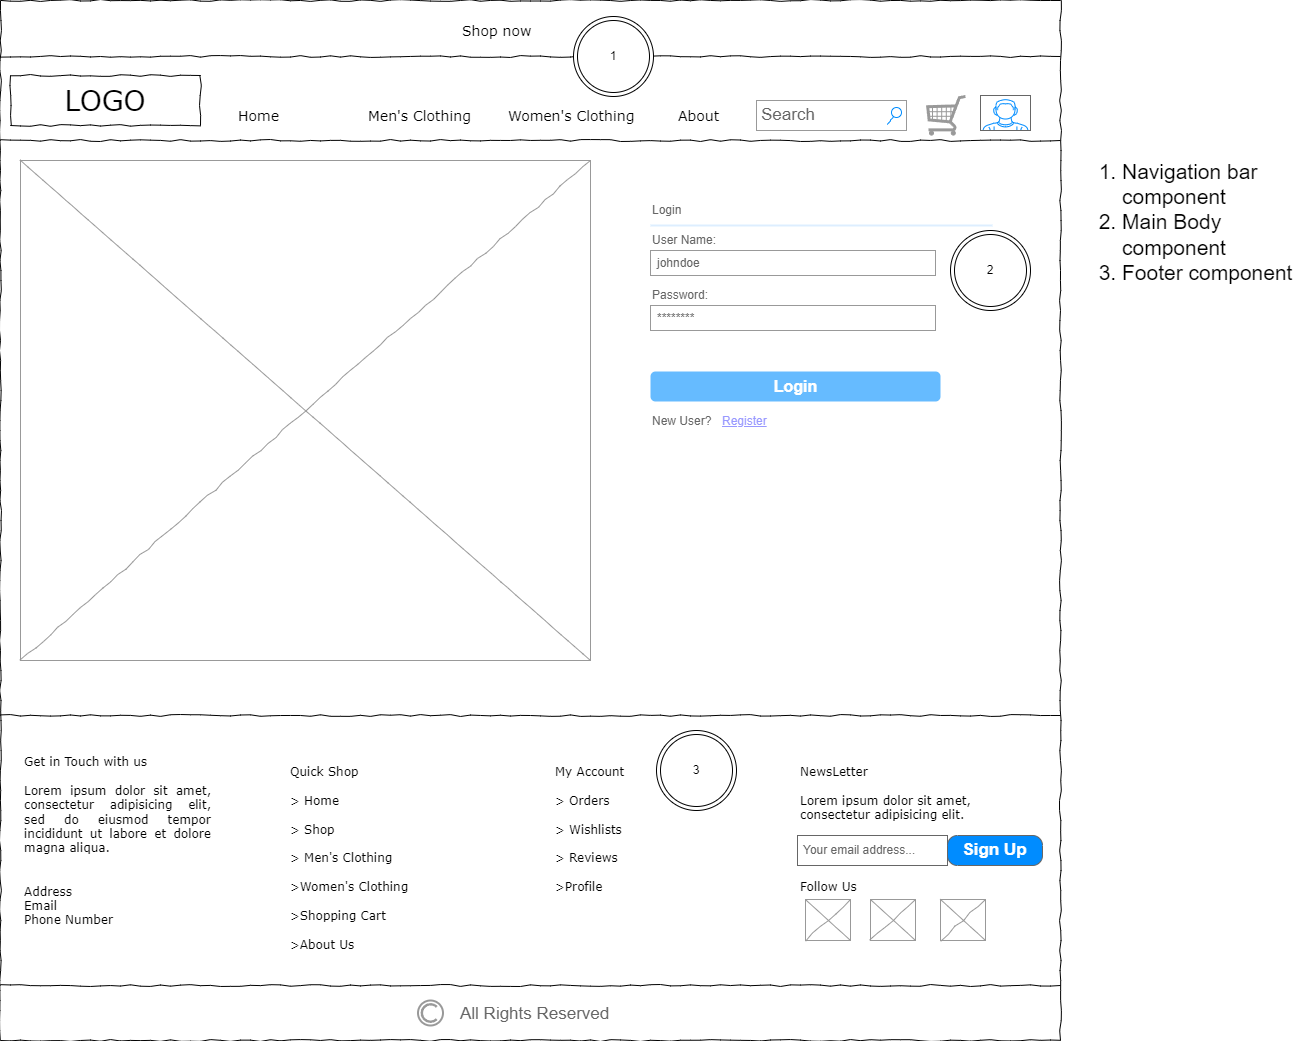

The diagram above was exported from draw.io. Its source (the exported page's mxGraphModel, read from the mxfile embedded in the PNG):
<mxGraphModel dx="1290" dy="557" grid="1" gridSize="10" guides="1" tooltips="1" connect="1" arrows="1" fold="1" page="1" pageScale="1" pageWidth="1100" pageHeight="850" background="none" math="0" shadow="0">
  <root>
    <mxCell id="0" />
    <mxCell id="1" parent="0" />
    <mxCell id="677b7b8949515195-1" value="" style="whiteSpace=wrap;html=1;rounded=0;shadow=0;labelBackgroundColor=none;strokeColor=#000000;strokeWidth=1;fillColor=none;fontFamily=Verdana;fontSize=12;fontColor=#000000;align=center;comic=1;" parent="1" vertex="1">
      <mxGeometry x="20" y="70" width="1060" height="1040" as="geometry" />
    </mxCell>
    <mxCell id="677b7b8949515195-2" value="LOGO" style="whiteSpace=wrap;html=1;rounded=0;shadow=0;labelBackgroundColor=none;strokeWidth=1;fontFamily=Verdana;fontSize=28;align=center;comic=1;" parent="1" vertex="1">
      <mxGeometry x="30" y="145" width="190" height="50" as="geometry" />
    </mxCell>
    <mxCell id="677b7b8949515195-3" value="Search" style="strokeWidth=1;shadow=0;dashed=0;align=center;html=1;shape=mxgraph.mockup.forms.searchBox;strokeColor=#999999;mainText=;strokeColor2=#008cff;fontColor=#666666;fontSize=17;align=left;spacingLeft=3;rounded=0;labelBackgroundColor=none;comic=1;" parent="1" vertex="1">
      <mxGeometry x="776" y="170" width="150" height="30" as="geometry" />
    </mxCell>
    <mxCell id="677b7b8949515195-9" value="" style="line;strokeWidth=1;html=1;rounded=0;shadow=0;labelBackgroundColor=none;fillColor=none;fontFamily=Verdana;fontSize=14;fontColor=#000000;align=center;comic=1;" parent="1" vertex="1">
      <mxGeometry x="20" y="205" width="1060" height="10" as="geometry" />
    </mxCell>
    <mxCell id="677b7b8949515195-11" value="Home" style="text;html=1;points=[];align=left;verticalAlign=top;spacingTop=-4;fontSize=14;fontFamily=Verdana" parent="1" vertex="1">
      <mxGeometry x="256" y="175" width="60" height="20" as="geometry" />
    </mxCell>
    <mxCell id="677b7b8949515195-12" value="Men's Clothing" style="text;html=1;points=[];align=left;verticalAlign=top;spacingTop=-4;fontSize=14;fontFamily=Verdana" parent="1" vertex="1">
      <mxGeometry x="386" y="175" width="60" height="20" as="geometry" />
    </mxCell>
    <mxCell id="677b7b8949515195-13" value="Women's Clothing" style="text;html=1;points=[];align=left;verticalAlign=top;spacingTop=-4;fontSize=14;fontFamily=Verdana" parent="1" vertex="1">
      <mxGeometry x="526" y="175" width="60" height="20" as="geometry" />
    </mxCell>
    <mxCell id="677b7b8949515195-14" value="About" style="text;html=1;points=[];align=left;verticalAlign=top;spacingTop=-4;fontSize=14;fontFamily=Verdana" parent="1" vertex="1">
      <mxGeometry x="696" y="175" width="60" height="20" as="geometry" />
    </mxCell>
    <mxCell id="677b7b8949515195-15" value="&lt;div style=&quot;text-align: justify&quot;&gt;&lt;span&gt;Get in Touch with us&lt;/span&gt;&lt;/div&gt;&lt;div style=&quot;text-align: justify&quot;&gt;&lt;span&gt;&lt;br&gt;&lt;/span&gt;&lt;/div&gt;&lt;div style=&quot;text-align: justify&quot;&gt;&lt;span&gt;Lorem ipsum dolor sit amet, consectetur adipisicing elit, sed do eiusmod tempor incididunt ut labore et dolore magna aliqua.&lt;/span&gt;&lt;/div&gt;&lt;div style=&quot;text-align: justify&quot;&gt;&lt;span&gt;&lt;br&gt;&lt;/span&gt;&lt;/div&gt;&lt;div style=&quot;text-align: justify&quot;&gt;&lt;span&gt;&lt;br&gt;&lt;/span&gt;&lt;/div&gt;&lt;div style=&quot;text-align: justify&quot;&gt;&lt;span&gt;Address&lt;/span&gt;&lt;/div&gt;&lt;div style=&quot;text-align: justify&quot;&gt;Email&lt;/div&gt;&lt;div style=&quot;text-align: justify&quot;&gt;Phone Number&lt;/div&gt;" style="whiteSpace=wrap;html=1;rounded=0;shadow=0;labelBackgroundColor=none;strokeWidth=1;fillColor=none;fontFamily=Verdana;fontSize=12;align=center;verticalAlign=top;spacing=10;comic=1;strokeColor=none;" parent="1" vertex="1">
      <mxGeometry x="35" y="810" width="205" height="200" as="geometry" />
    </mxCell>
    <mxCell id="677b7b8949515195-16" value="" style="verticalLabelPosition=bottom;shadow=0;dashed=0;align=center;html=1;verticalAlign=top;strokeWidth=1;shape=mxgraph.mockup.graphics.simpleIcon;strokeColor=#999999;rounded=0;labelBackgroundColor=none;fontFamily=Verdana;fontSize=14;fontColor=#000000;comic=1;" parent="1" vertex="1">
      <mxGeometry x="40" y="230" width="570" height="500" as="geometry" />
    </mxCell>
    <mxCell id="cqaPXaUAfXEAscIK9Fzl-1" value="" style="verticalLabelPosition=bottom;shadow=0;dashed=0;align=center;html=1;verticalAlign=top;strokeWidth=1;shape=mxgraph.mockup.misc.shoppingCart;strokeColor=#999999;" parent="1" vertex="1">
      <mxGeometry x="946" y="165" width="40" height="40" as="geometry" />
    </mxCell>
    <mxCell id="cqaPXaUAfXEAscIK9Fzl-86" value="" style="line;strokeWidth=1;html=1;rounded=0;shadow=0;labelBackgroundColor=none;fillColor=none;fontFamily=Verdana;fontSize=14;fontColor=#000000;align=center;comic=1;" parent="1" vertex="1">
      <mxGeometry x="20" y="780" width="1060" height="10" as="geometry" />
    </mxCell>
    <mxCell id="cqaPXaUAfXEAscIK9Fzl-87" value="&lt;div style=&quot;&quot;&gt;Quick Shop&lt;/div&gt;&lt;div style=&quot;&quot;&gt;&lt;span&gt;&lt;br&gt;&lt;/span&gt;&lt;/div&gt;&lt;div style=&quot;&quot;&gt;&amp;gt; Home&lt;/div&gt;&lt;div style=&quot;&quot;&gt;&lt;br&gt;&lt;/div&gt;&lt;div style=&quot;&quot;&gt;&amp;gt; Shop&lt;/div&gt;&lt;div style=&quot;&quot;&gt;&lt;br&gt;&lt;/div&gt;&lt;div style=&quot;&quot;&gt;&amp;gt; Men's Clothing&lt;/div&gt;&lt;div style=&quot;&quot;&gt;&lt;br&gt;&lt;/div&gt;&lt;div style=&quot;&quot;&gt;&amp;gt;Women's Clothing&lt;/div&gt;&lt;div style=&quot;&quot;&gt;&lt;br&gt;&lt;/div&gt;&lt;div style=&quot;&quot;&gt;&amp;gt;Shopping Cart&lt;/div&gt;&lt;div style=&quot;&quot;&gt;&lt;br&gt;&lt;/div&gt;&lt;div style=&quot;&quot;&gt;&amp;gt;About Us&lt;/div&gt;" style="whiteSpace=wrap;html=1;rounded=0;shadow=0;labelBackgroundColor=none;strokeWidth=1;fillColor=none;fontFamily=Verdana;fontSize=12;align=left;verticalAlign=top;spacing=10;comic=1;strokeColor=none;" parent="1" vertex="1">
      <mxGeometry x="300" y="820" width="205" height="200" as="geometry" />
    </mxCell>
    <mxCell id="cqaPXaUAfXEAscIK9Fzl-88" value="&lt;div style=&quot;&quot;&gt;My Account&lt;/div&gt;&lt;div style=&quot;&quot;&gt;&lt;span&gt;&lt;br&gt;&lt;/span&gt;&lt;/div&gt;&lt;div style=&quot;&quot;&gt;&amp;gt; Orders&lt;/div&gt;&lt;div style=&quot;&quot;&gt;&lt;br&gt;&lt;/div&gt;&lt;div style=&quot;&quot;&gt;&amp;gt; Wishlists&lt;/div&gt;&lt;div style=&quot;&quot;&gt;&lt;br&gt;&lt;/div&gt;&lt;div style=&quot;&quot;&gt;&amp;gt; Reviews&lt;/div&gt;&lt;div style=&quot;&quot;&gt;&lt;br&gt;&lt;/div&gt;&lt;div style=&quot;&quot;&gt;&amp;gt;Profile&lt;/div&gt;&lt;div style=&quot;&quot;&gt;&lt;br&gt;&lt;/div&gt;" style="whiteSpace=wrap;html=1;rounded=0;shadow=0;labelBackgroundColor=none;strokeWidth=1;fillColor=none;fontFamily=Verdana;fontSize=12;align=left;verticalAlign=top;spacing=10;comic=1;strokeColor=none;" parent="1" vertex="1">
      <mxGeometry x="565" y="820" width="205" height="200" as="geometry" />
    </mxCell>
    <mxCell id="cqaPXaUAfXEAscIK9Fzl-91" value="&lt;div style=&quot;&quot;&gt;NewsLetter&lt;/div&gt;&lt;div style=&quot;&quot;&gt;&lt;span&gt;&lt;br&gt;&lt;/span&gt;&lt;/div&gt;&lt;div style=&quot;&quot;&gt;&lt;span style=&quot;text-align: justify;&quot;&gt;Lorem ipsum dolor sit amet, consectetur adipisicing elit.&lt;/span&gt;&lt;br&gt;&lt;/div&gt;&lt;div style=&quot;&quot;&gt;&lt;span style=&quot;text-align: justify;&quot;&gt;&lt;br&gt;&lt;/span&gt;&lt;/div&gt;&lt;div style=&quot;&quot;&gt;&lt;span style=&quot;text-align: justify;&quot;&gt;&lt;br&gt;&lt;/span&gt;&lt;/div&gt;&lt;div style=&quot;&quot;&gt;&lt;span style=&quot;text-align: justify;&quot;&gt;&lt;br&gt;&lt;/span&gt;&lt;/div&gt;&lt;div style=&quot;&quot;&gt;&lt;span style=&quot;text-align: justify;&quot;&gt;&lt;br&gt;&lt;/span&gt;&lt;/div&gt;&lt;div style=&quot;&quot;&gt;&lt;span style=&quot;text-align: justify;&quot;&gt;Follow Us&lt;/span&gt;&lt;/div&gt;&lt;div style=&quot;&quot;&gt;&lt;span style=&quot;text-align: justify;&quot;&gt;&lt;br&gt;&lt;/span&gt;&lt;/div&gt;" style="whiteSpace=wrap;html=1;rounded=0;shadow=0;labelBackgroundColor=none;strokeWidth=1;fillColor=none;fontFamily=Verdana;fontSize=12;align=left;verticalAlign=top;spacing=10;comic=1;strokeColor=none;" parent="1" vertex="1">
      <mxGeometry x="810" y="820" width="250" height="200" as="geometry" />
    </mxCell>
    <mxCell id="cqaPXaUAfXEAscIK9Fzl-92" value="&lt;span style=&quot;font-size: 12px;&quot;&gt;Your email address...&lt;/span&gt;" style="strokeWidth=1;shadow=0;dashed=0;align=center;html=1;shape=mxgraph.mockup.text.textBox;fontColor=#666666;align=left;fontSize=17;spacingLeft=4;spacingTop=-3;whiteSpace=wrap;strokeColor=#666666;mainText=" parent="1" vertex="1">
      <mxGeometry x="817" y="905" width="150" height="30" as="geometry" />
    </mxCell>
    <mxCell id="cqaPXaUAfXEAscIK9Fzl-93" value="Sign Up" style="strokeWidth=1;shadow=0;dashed=0;align=center;html=1;shape=mxgraph.mockup.buttons.button;strokeColor=#666666;fontColor=#ffffff;mainText=;buttonStyle=round;fontSize=17;fontStyle=1;fillColor=#008cff;whiteSpace=wrap;" parent="1" vertex="1">
      <mxGeometry x="967" y="905" width="95" height="30" as="geometry" />
    </mxCell>
    <mxCell id="cqaPXaUAfXEAscIK9Fzl-94" value="" style="line;strokeWidth=1;html=1;rounded=0;shadow=0;labelBackgroundColor=none;fillColor=none;fontFamily=Verdana;fontSize=14;fontColor=#000000;align=center;comic=1;" parent="1" vertex="1">
      <mxGeometry x="20" y="1050" width="1060" height="10" as="geometry" />
    </mxCell>
    <mxCell id="cqaPXaUAfXEAscIK9Fzl-98" value="" style="verticalLabelPosition=bottom;shadow=0;dashed=0;align=center;html=1;verticalAlign=top;strokeWidth=1;shape=mxgraph.mockup.graphics.simpleIcon;strokeColor=#999999;rounded=0;labelBackgroundColor=none;fontFamily=Verdana;fontSize=14;fontColor=#000000;comic=1;" parent="1" vertex="1">
      <mxGeometry x="825" y="969" width="45" height="41" as="geometry" />
    </mxCell>
    <mxCell id="cqaPXaUAfXEAscIK9Fzl-99" value="" style="verticalLabelPosition=bottom;shadow=0;dashed=0;align=center;html=1;verticalAlign=top;strokeWidth=1;shape=mxgraph.mockup.graphics.simpleIcon;strokeColor=#999999;rounded=0;labelBackgroundColor=none;fontFamily=Verdana;fontSize=14;fontColor=#000000;comic=1;" parent="1" vertex="1">
      <mxGeometry x="890" y="969" width="45" height="41" as="geometry" />
    </mxCell>
    <mxCell id="cqaPXaUAfXEAscIK9Fzl-100" value="" style="verticalLabelPosition=bottom;shadow=0;dashed=0;align=center;html=1;verticalAlign=top;strokeWidth=1;shape=mxgraph.mockup.graphics.simpleIcon;strokeColor=#999999;rounded=0;labelBackgroundColor=none;fontFamily=Verdana;fontSize=14;fontColor=#000000;comic=1;" parent="1" vertex="1">
      <mxGeometry x="960" y="969" width="45" height="41" as="geometry" />
    </mxCell>
    <mxCell id="cqaPXaUAfXEAscIK9Fzl-102" value="" style="strokeColor=#999999;verticalLabelPosition=bottom;shadow=0;dashed=0;verticalAlign=top;strokeWidth=2;html=1;shape=mxgraph.mockup.misc.copyrightIcon;" parent="1" vertex="1">
      <mxGeometry x="437.5" y="1070" width="25" height="25" as="geometry" />
    </mxCell>
    <mxCell id="cqaPXaUAfXEAscIK9Fzl-103" value="All Rights Reserved" style="strokeWidth=1;shadow=0;dashed=0;align=center;html=1;shape=mxgraph.mockup.text.textBox;fontColor=#666666;align=left;fontSize=17;spacingLeft=4;spacingTop=-3;whiteSpace=wrap;strokeColor=none;mainText=" parent="1" vertex="1">
      <mxGeometry x="473.5" y="1070" width="199" height="30" as="geometry" />
    </mxCell>
    <mxCell id="mVpS6t1JFASenskFvPSs-1" value="" style="line;strokeWidth=1;html=1;rounded=0;shadow=0;labelBackgroundColor=none;fillColor=none;fontFamily=Verdana;fontSize=14;fontColor=#000000;align=center;comic=1;" parent="1" vertex="1">
      <mxGeometry x="20" y="121" width="1060" height="10" as="geometry" />
    </mxCell>
    <mxCell id="mVpS6t1JFASenskFvPSs-2" value="Shop now" style="text;html=1;points=[];align=left;verticalAlign=top;spacingTop=-4;fontSize=14;fontFamily=Verdana" parent="1" vertex="1">
      <mxGeometry x="480" y="90" width="60" height="20" as="geometry" />
    </mxCell>
    <mxCell id="mVpS6t1JFASenskFvPSs-3" value="" style="verticalLabelPosition=bottom;shadow=0;dashed=0;align=center;html=1;verticalAlign=top;strokeWidth=1;shape=mxgraph.mockup.containers.userMale;strokeColor=#666666;strokeColor2=#008cff;" parent="1" vertex="1">
      <mxGeometry x="1000" y="165" width="50" height="35" as="geometry" />
    </mxCell>
    <mxCell id="mVpS6t1JFASenskFvPSs-4" value="" style="strokeWidth=1;shadow=0;dashed=0;align=center;html=1;shape=mxgraph.mockup.forms.rrect;rSize=0;strokeColor=none;fillColor=none;" parent="1" vertex="1">
      <mxGeometry x="660" y="260" width="380" height="400" as="geometry" />
    </mxCell>
    <mxCell id="mVpS6t1JFASenskFvPSs-5" value="Login" style="strokeWidth=1;shadow=0;dashed=0;align=center;html=1;shape=mxgraph.mockup.forms.anchor;fontSize=12;fontColor=#666666;align=left;resizeWidth=1;spacingLeft=0;" parent="mVpS6t1JFASenskFvPSs-4" vertex="1">
      <mxGeometry width="190" height="20" relative="1" as="geometry">
        <mxPoint x="10" y="10" as="offset" />
      </mxGeometry>
    </mxCell>
    <mxCell id="mVpS6t1JFASenskFvPSs-6" value="" style="shape=line;strokeColor=#ddeeff;strokeWidth=2;html=1;resizeWidth=1;" parent="mVpS6t1JFASenskFvPSs-4" vertex="1">
      <mxGeometry width="342" height="10" relative="1" as="geometry">
        <mxPoint x="10" y="30" as="offset" />
      </mxGeometry>
    </mxCell>
    <mxCell id="mVpS6t1JFASenskFvPSs-7" value="User Name:" style="strokeWidth=1;shadow=0;dashed=0;align=center;html=1;shape=mxgraph.mockup.forms.anchor;fontSize=12;fontColor=#666666;align=left;resizeWidth=1;spacingLeft=0;" parent="mVpS6t1JFASenskFvPSs-4" vertex="1">
      <mxGeometry width="190" height="20" relative="1" as="geometry">
        <mxPoint x="10" y="40" as="offset" />
      </mxGeometry>
    </mxCell>
    <mxCell id="mVpS6t1JFASenskFvPSs-8" value="johndoe" style="strokeWidth=1;shadow=0;dashed=0;align=center;html=1;shape=mxgraph.mockup.forms.rrect;rSize=0;strokeColor=#999999;fontColor=#666666;align=left;spacingLeft=5;resizeWidth=1;" parent="mVpS6t1JFASenskFvPSs-4" vertex="1">
      <mxGeometry width="285" height="25" relative="1" as="geometry">
        <mxPoint x="10" y="60" as="offset" />
      </mxGeometry>
    </mxCell>
    <mxCell id="mVpS6t1JFASenskFvPSs-9" value="Password:" style="strokeWidth=1;shadow=0;dashed=0;align=center;html=1;shape=mxgraph.mockup.forms.anchor;fontSize=12;fontColor=#666666;align=left;resizeWidth=1;spacingLeft=0;" parent="mVpS6t1JFASenskFvPSs-4" vertex="1">
      <mxGeometry width="190" height="20" relative="1" as="geometry">
        <mxPoint x="10" y="95" as="offset" />
      </mxGeometry>
    </mxCell>
    <mxCell id="mVpS6t1JFASenskFvPSs-10" value="********" style="strokeWidth=1;shadow=0;dashed=0;align=center;html=1;shape=mxgraph.mockup.forms.rrect;rSize=0;strokeColor=#999999;fontColor=#666666;align=left;spacingLeft=5;resizeWidth=1;" parent="mVpS6t1JFASenskFvPSs-4" vertex="1">
      <mxGeometry width="285" height="25" relative="1" as="geometry">
        <mxPoint x="10" y="115" as="offset" />
      </mxGeometry>
    </mxCell>
    <mxCell id="mVpS6t1JFASenskFvPSs-11" value="Login" style="strokeWidth=1;shadow=0;dashed=0;align=center;html=1;shape=mxgraph.mockup.forms.rrect;rSize=5;strokeColor=none;fontColor=#ffffff;fillColor=#66bbff;fontSize=16;fontStyle=1;" parent="mVpS6t1JFASenskFvPSs-4" vertex="1">
      <mxGeometry y="1" width="290" height="30" relative="1" as="geometry">
        <mxPoint x="10" y="-219" as="offset" />
      </mxGeometry>
    </mxCell>
    <mxCell id="mVpS6t1JFASenskFvPSs-12" value="Register" style="strokeWidth=1;shadow=0;dashed=0;align=center;html=1;shape=mxgraph.mockup.forms.anchor;fontSize=12;fontColor=#9999ff;align=left;spacingLeft=0;fontStyle=4;resizeWidth=1;" parent="mVpS6t1JFASenskFvPSs-4" vertex="1">
      <mxGeometry y="1" width="285" height="20" relative="1" as="geometry">
        <mxPoint x="80" y="-179" as="offset" />
      </mxGeometry>
    </mxCell>
    <mxCell id="mVpS6t1JFASenskFvPSs-14" value="New User?" style="strokeWidth=1;shadow=0;dashed=0;align=center;html=1;shape=mxgraph.mockup.forms.anchor;fontSize=12;fontColor=#666666;align=left;spacingLeft=0;resizeWidth=1;" parent="mVpS6t1JFASenskFvPSs-4" vertex="1">
      <mxGeometry y="1" width="285" height="20" relative="1" as="geometry">
        <mxPoint x="10" y="-179" as="offset" />
      </mxGeometry>
    </mxCell>
    <mxCell id="zCL119AFYSJJHHk3LlKl-2" value="2" style="ellipse;shape=doubleEllipse;whiteSpace=wrap;html=1;aspect=fixed;" vertex="1" parent="mVpS6t1JFASenskFvPSs-4">
      <mxGeometry x="310" y="40" width="80" height="80" as="geometry" />
    </mxCell>
    <mxCell id="zCL119AFYSJJHHk3LlKl-1" value="1" style="ellipse;shape=doubleEllipse;whiteSpace=wrap;html=1;aspect=fixed;" vertex="1" parent="1">
      <mxGeometry x="593" y="86" width="80" height="80" as="geometry" />
    </mxCell>
    <mxCell id="zCL119AFYSJJHHk3LlKl-3" value="3" style="ellipse;shape=doubleEllipse;whiteSpace=wrap;html=1;aspect=fixed;" vertex="1" parent="1">
      <mxGeometry x="676" y="800" width="80" height="80" as="geometry" />
    </mxCell>
    <mxCell id="zCL119AFYSJJHHk3LlKl-4" value="&lt;ol style=&quot;font-size: 21px;&quot;&gt;&lt;li style=&quot;font-size: 21px;&quot;&gt;&lt;span style=&quot;background-color: initial;&quot;&gt;Navigation bar component&lt;/span&gt;&lt;br&gt;&lt;/li&gt;&lt;li style=&quot;font-size: 21px;&quot;&gt;Main Body component&lt;/li&gt;&lt;li style=&quot;font-size: 21px;&quot;&gt;Footer component&lt;/li&gt;&lt;/ol&gt;" style="text;strokeColor=none;fillColor=none;html=1;whiteSpace=wrap;verticalAlign=middle;overflow=hidden;fontSize=21;" vertex="1" parent="1">
      <mxGeometry x="1100" y="205" width="230" height="155" as="geometry" />
    </mxCell>
  </root>
</mxGraphModel>